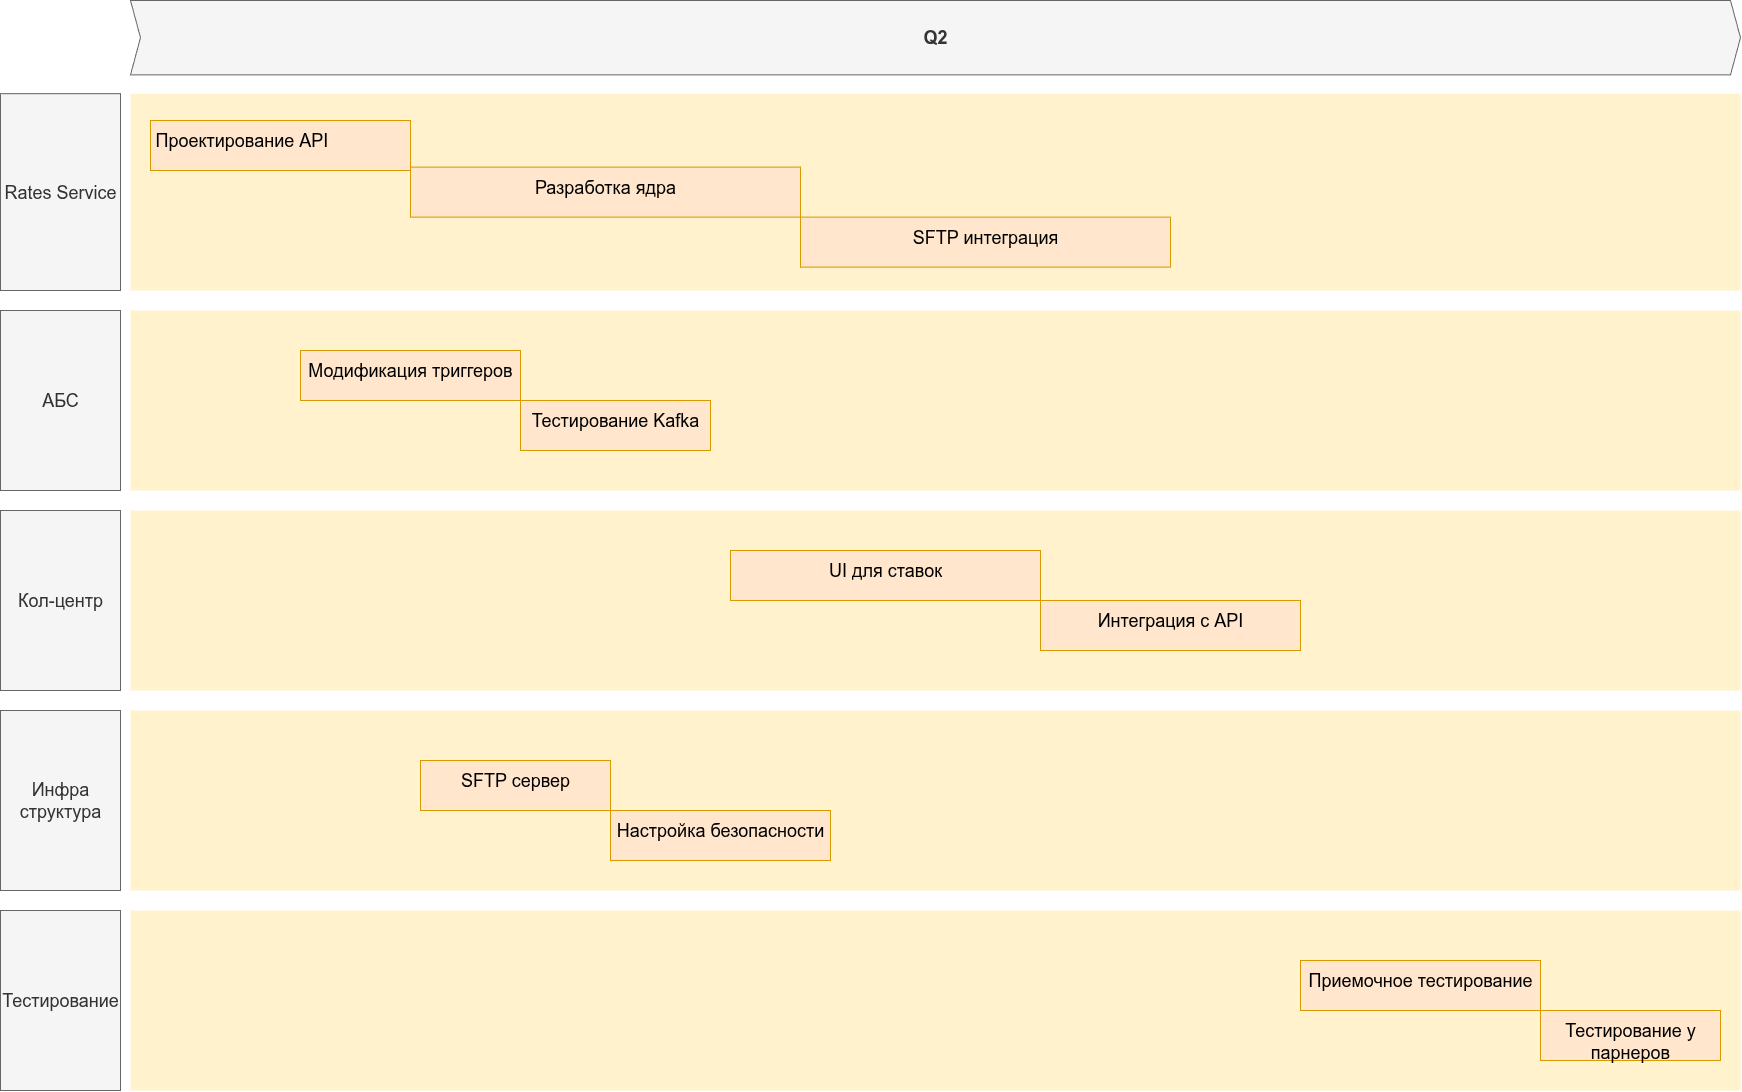

The diagram above was exported from draw.io. Its source (the exported page's mxGraphModel, read from the mxfile embedded in the PNG):
<mxGraphModel dx="5758" dy="4637" grid="1" gridSize="10" guides="1" tooltips="1" connect="1" arrows="1" fold="1" page="1" pageScale="1" pageWidth="3300" pageHeight="2339" math="0" shadow="0">
  <root>
    <mxCell id="3D7FDG2aXA9G618_Kong-0" />
    <mxCell id="3D7FDG2aXA9G618_Kong-1" parent="3D7FDG2aXA9G618_Kong-0" />
    <mxCell id="wGroBH12Sy7-OgBsN0fJ-2" value="" style="shape=rect;fillColor=#fff2cc;strokeColor=none;fontSize=24;html=1;whiteSpace=wrap;align=left;verticalAlign=top;spacing=5;rounded=0;" parent="3D7FDG2aXA9G618_Kong-1" vertex="1">
      <mxGeometry x="-2500" y="-930" width="1610" height="180" as="geometry" />
    </mxCell>
    <mxCell id="wGroBH12Sy7-OgBsN0fJ-4" value="" style="shape=rect;fillColor=#fff2cc;strokeColor=none;fontSize=24;html=1;whiteSpace=wrap;align=left;verticalAlign=top;spacing=5;rounded=0;" parent="3D7FDG2aXA9G618_Kong-1" vertex="1">
      <mxGeometry x="-2500" y="-1146.8" width="1610" height="196.8" as="geometry" />
    </mxCell>
    <mxCell id="wGroBH12Sy7-OgBsN0fJ-5" value="Проектирование API" style="shape=rect;fillColor=#ffe6cc;strokeColor=#d79b00;fontSize=18;html=1;whiteSpace=wrap;align=left;verticalAlign=top;spacing=5;rounded=0;" parent="3D7FDG2aXA9G618_Kong-1" vertex="1">
      <mxGeometry x="-2480" y="-1120" width="260" height="50" as="geometry" />
    </mxCell>
    <mxCell id="wGroBH12Sy7-OgBsN0fJ-6" value="&lt;div style=&quot;text-align: left;&quot;&gt;&lt;span style=&quot;background-color: transparent; color: light-dark(rgb(0, 0, 0), rgb(255, 255, 255));&quot;&gt;Разработка ядра&lt;/span&gt;&lt;/div&gt;" style="shape=rect;fillColor=#ffe6cc;strokeColor=#d79b00;fontSize=18;html=1;whiteSpace=wrap;align=center;verticalAlign=top;spacing=5;rounded=0;" parent="3D7FDG2aXA9G618_Kong-1" vertex="1">
      <mxGeometry x="-2220" y="-1073.4" width="390" height="50" as="geometry" />
    </mxCell>
    <mxCell id="wGroBH12Sy7-OgBsN0fJ-7" value="Rates Service" style="rounded=0;whiteSpace=wrap;html=1;fillColor=#f5f5f5;fontColor=#333333;strokeColor=#666666;fontSize=18;" parent="3D7FDG2aXA9G618_Kong-1" vertex="1">
      <mxGeometry x="-2630" y="-1146.8" width="120" height="196.8" as="geometry" />
    </mxCell>
    <mxCell id="wGroBH12Sy7-OgBsN0fJ-8" value="АБС" style="rounded=0;whiteSpace=wrap;html=1;fillColor=#f5f5f5;fontColor=#333333;strokeColor=#666666;fontSize=18;" parent="3D7FDG2aXA9G618_Kong-1" vertex="1">
      <mxGeometry x="-2630" y="-930" width="120" height="180" as="geometry" />
    </mxCell>
    <mxCell id="wGroBH12Sy7-OgBsN0fJ-9" value="Q2" style="shape=step;perimeter=stepPerimeter;whiteSpace=wrap;html=1;fixedSize=1;size=10;fillColor=#f5f5f5;strokeColor=#666666;fontSize=18;fontStyle=1;align=center;rounded=0;fontColor=#333333;" parent="3D7FDG2aXA9G618_Kong-1" vertex="1">
      <mxGeometry x="-2500" y="-1240" width="1610" height="74.4" as="geometry" />
    </mxCell>
    <mxCell id="wGroBH12Sy7-OgBsN0fJ-11" value="Тестирование Kafka" style="shape=rect;fillColor=#ffe6cc;strokeColor=#d79b00;fontSize=18;html=1;whiteSpace=wrap;align=center;verticalAlign=top;spacing=5;rounded=0;" parent="3D7FDG2aXA9G618_Kong-1" vertex="1">
      <mxGeometry x="-2110" y="-840" width="190" height="50" as="geometry" />
    </mxCell>
    <mxCell id="wGroBH12Sy7-OgBsN0fJ-15" value="Модификация триггеров" style="shape=rect;fillColor=#ffe6cc;strokeColor=#d79b00;fontSize=18;html=1;whiteSpace=wrap;align=center;verticalAlign=top;spacing=5;rounded=0;" parent="3D7FDG2aXA9G618_Kong-1" vertex="1">
      <mxGeometry x="-2330" y="-890" width="220" height="50" as="geometry" />
    </mxCell>
    <mxCell id="EqlllGWds-4C-xldpcqC-0" value="&lt;div style=&quot;text-align: left;&quot;&gt;SFTP интеграция&lt;/div&gt;" style="shape=rect;fillColor=#ffe6cc;strokeColor=#d79b00;fontSize=18;html=1;whiteSpace=wrap;align=center;verticalAlign=top;spacing=5;rounded=0;" vertex="1" parent="3D7FDG2aXA9G618_Kong-1">
      <mxGeometry x="-1830" y="-1023.4" width="370" height="50" as="geometry" />
    </mxCell>
    <mxCell id="EqlllGWds-4C-xldpcqC-1" value="" style="shape=rect;fillColor=#fff2cc;strokeColor=none;fontSize=24;html=1;whiteSpace=wrap;align=left;verticalAlign=top;spacing=5;rounded=0;" vertex="1" parent="3D7FDG2aXA9G618_Kong-1">
      <mxGeometry x="-2500" y="-730" width="1610" height="180" as="geometry" />
    </mxCell>
    <mxCell id="EqlllGWds-4C-xldpcqC-2" value="Кол-центр" style="rounded=0;whiteSpace=wrap;html=1;fillColor=#f5f5f5;fontColor=#333333;strokeColor=#666666;fontSize=18;" vertex="1" parent="3D7FDG2aXA9G618_Kong-1">
      <mxGeometry x="-2630" y="-730" width="120" height="180" as="geometry" />
    </mxCell>
    <mxCell id="EqlllGWds-4C-xldpcqC-3" value="Интеграция с API" style="shape=rect;fillColor=#ffe6cc;strokeColor=#d79b00;fontSize=18;html=1;whiteSpace=wrap;align=center;verticalAlign=top;spacing=5;rounded=0;" vertex="1" parent="3D7FDG2aXA9G618_Kong-1">
      <mxGeometry x="-1590" y="-640" width="260" height="50" as="geometry" />
    </mxCell>
    <mxCell id="EqlllGWds-4C-xldpcqC-4" value="UI для ставок" style="shape=rect;fillColor=#ffe6cc;strokeColor=#d79b00;fontSize=18;html=1;whiteSpace=wrap;align=center;verticalAlign=top;spacing=5;rounded=0;" vertex="1" parent="3D7FDG2aXA9G618_Kong-1">
      <mxGeometry x="-1900" y="-690" width="310" height="50" as="geometry" />
    </mxCell>
    <mxCell id="EqlllGWds-4C-xldpcqC-5" value="" style="shape=rect;fillColor=#fff2cc;strokeColor=none;fontSize=24;html=1;whiteSpace=wrap;align=left;verticalAlign=top;spacing=5;rounded=0;" vertex="1" parent="3D7FDG2aXA9G618_Kong-1">
      <mxGeometry x="-2500" y="-530" width="1610" height="180" as="geometry" />
    </mxCell>
    <mxCell id="EqlllGWds-4C-xldpcqC-6" value="Инфра&lt;div&gt;структура&lt;/div&gt;" style="rounded=0;whiteSpace=wrap;html=1;fillColor=#f5f5f5;fontColor=#333333;strokeColor=#666666;fontSize=18;" vertex="1" parent="3D7FDG2aXA9G618_Kong-1">
      <mxGeometry x="-2630" y="-530" width="120" height="180" as="geometry" />
    </mxCell>
    <mxCell id="EqlllGWds-4C-xldpcqC-7" value="Настройка безопасности" style="shape=rect;fillColor=#ffe6cc;strokeColor=#d79b00;fontSize=18;html=1;whiteSpace=wrap;align=center;verticalAlign=top;spacing=5;rounded=0;" vertex="1" parent="3D7FDG2aXA9G618_Kong-1">
      <mxGeometry x="-2020" y="-430" width="220" height="50" as="geometry" />
    </mxCell>
    <mxCell id="EqlllGWds-4C-xldpcqC-8" value="SFTP сервер" style="shape=rect;fillColor=#ffe6cc;strokeColor=#d79b00;fontSize=18;html=1;whiteSpace=wrap;align=center;verticalAlign=top;spacing=5;rounded=0;" vertex="1" parent="3D7FDG2aXA9G618_Kong-1">
      <mxGeometry x="-2210" y="-480" width="190" height="50" as="geometry" />
    </mxCell>
    <mxCell id="EqlllGWds-4C-xldpcqC-9" value="" style="shape=rect;fillColor=#fff2cc;strokeColor=none;fontSize=24;html=1;whiteSpace=wrap;align=left;verticalAlign=top;spacing=5;rounded=0;" vertex="1" parent="3D7FDG2aXA9G618_Kong-1">
      <mxGeometry x="-2500" y="-330" width="1610" height="180" as="geometry" />
    </mxCell>
    <mxCell id="EqlllGWds-4C-xldpcqC-10" value="Тестирование" style="rounded=0;whiteSpace=wrap;html=1;fillColor=#f5f5f5;fontColor=#333333;strokeColor=#666666;fontSize=18;" vertex="1" parent="3D7FDG2aXA9G618_Kong-1">
      <mxGeometry x="-2630" y="-330" width="120" height="180" as="geometry" />
    </mxCell>
    <mxCell id="EqlllGWds-4C-xldpcqC-12" value="Приемочное тестирование" style="shape=rect;fillColor=#ffe6cc;strokeColor=#d79b00;fontSize=18;html=1;whiteSpace=wrap;align=center;verticalAlign=top;spacing=5;rounded=0;" vertex="1" parent="3D7FDG2aXA9G618_Kong-1">
      <mxGeometry x="-1330" y="-280" width="240" height="50" as="geometry" />
    </mxCell>
    <mxCell id="EqlllGWds-4C-xldpcqC-15" value="Тестирование у парнеров" style="shape=rect;fillColor=#ffe6cc;strokeColor=#d79b00;fontSize=18;html=1;whiteSpace=wrap;align=center;verticalAlign=top;spacing=5;rounded=0;" vertex="1" parent="3D7FDG2aXA9G618_Kong-1">
      <mxGeometry x="-1090" y="-230" width="180" height="50" as="geometry" />
    </mxCell>
  </root>
</mxGraphModel>